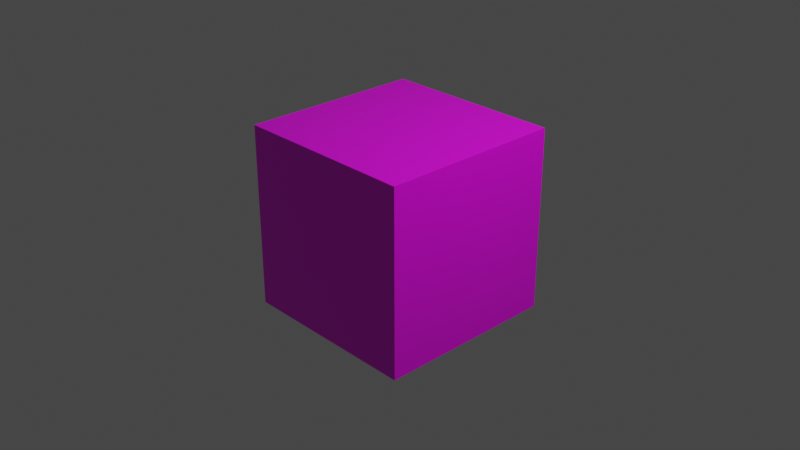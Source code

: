 # Source: 1.blend  (saved by Blender 2.81.16; exported with 4.5.12 LTS)
import bpy
from mathutils import Matrix  # noqa: F401  (used for matrix-valued properties, if any)

bpy.ops.wm.read_factory_settings(use_empty=True)
scene = bpy.context.scene
scene.name = 'Scene'

# ---- collections
col_collection = bpy.data.collections.new('Collection'); scene.collection.children.link(col_collection)

# ---- images (referenced by path relative to the original .blend; pixels are not part of the script)
import os
ASSET_DIR = os.environ.get("B2B_ASSET_DIR", "")  # directory of the original .blend (textures are referenced by path, not embedded)
HERE = os.path.dirname(os.path.abspath(__file__))  # packed textures are extracted next to this script under _unpacked/

def load_image(name, relpath, width, height, colorspace="sRGB"):
    """Load a texture the original file referenced (path relative to the .blend, or extracted next to this script)."""
    p = next((c for c in (os.path.join(HERE, relpath), os.path.join(ASSET_DIR, relpath)) if relpath and os.path.exists(c)), "")
    if p:
        img = bpy.data.images.load(p, check_existing=True)
        img.name = name
    else:  # same state as the original file: an image datablock whose file is absent (Cycles renders it pink)
        img = bpy.data.images.new(name, width, height)
        img.source = "FILE"
        img.filepath = "//" + (relpath or name)
    img.colorspace_settings.name = colorspace
    return img
img_1_png = load_image('1.png', '1.png', 1024, 1024, 'sRGB')

# ---- materials (node trees are filled in below, after node groups)
mat_material = bpy.data.materials.new('Material')
mat_material.alpha_threshold = 0.0
mat_material.use_transparent_shadow = False
mat_material.line_color = (0.0, 0.0, 0.0, 1.0)

# ---- material node trees
mat_material.use_nodes = True; mat_material.node_tree.nodes.clear()
_N = mat_material.node_tree.nodes; _L = mat_material.node_tree.links
n0 = _N.new('ShaderNodeOutputMaterial'); n0.name = 'Material Output'; n0.location = (300, 300)
n1 = _N.new('ShaderNodeBsdfPrincipled'); n1.name = 'Principled BSDF'; n1.location = (175, 259)
n1.distribution = 'GGX'
n1.subsurface_method = 'BURLEY'
n1.inputs[2].default_value = 0.4
n1.inputs[3].default_value = 1.45
n1.inputs[27].default_value = (0.0, 0.0, 0.0, 1.0)
n1.inputs[28].default_value = 1.0
n2 = _N.new('ShaderNodeTexImage'); n2.name = 'Image Texture'; n2.location = (-95, 167)
n2.image = img_1_png
_L.new(n1.outputs[0], n0.inputs[0])
_L.new(n2.outputs[0], n1.inputs[0])
n0.is_active_output = True

# ---- world
world_world = bpy.data.worlds.new('World'); scene.world = world_world
world_world.use_nodes = True; world_world.node_tree.nodes.clear()
_N = world_world.node_tree.nodes; _L = world_world.node_tree.links
n0 = _N.new('ShaderNodeOutputWorld'); n0.name = 'World Output'; n0.location = (300, 300)
n1 = _N.new('ShaderNodeBackground'); n1.name = 'Background'; n1.location = (10, 300)
n1.inputs[0].default_value = (0.05088, 0.05088, 0.05088, 1.0)
_L.new(n1.outputs[0], n0.inputs[0])
n0.is_active_output = True
world_world.color = (0.05088, 0.05088, 0.05088)
world_world.use_sun_shadow = False
world_world.sun_shadow_jitter_overblur = 0.0

# ---- cameras
cam_camera = bpy.data.cameras.new('Camera')
cam_camera.clip_end = 100.0
cam_camera.ortho_scale = 7.314

# ---- lights
light_light = bpy.data.lights.new('Light', 'POINT')
light_light.transmission_factor = 0.0
light_light.energy = 1000.0
light_light.shadow_soft_size = 0.1
light_light.shadow_maximum_resolution = 0.006
light_light.use_absolute_resolution = True

# ---- meshes
me_cube = bpy.data.meshes.new('Cube')
me_cube.from_pydata([(1.0, 1.0, 1.0), (1.0, 1.0, -1.0), (1.0, -1.0, 1.0), (1.0, -1.0, -1.0), (-1.0, 1.0, 1.0), (-1.0, 1.0, -1.0), (-1.0, -1.0, 1.0), (-1.0, -1.0, -1.0)], [], [(0, 4, 6, 2), (3, 2, 6, 7), (7, 6, 4, 5), (5, 1, 3, 7), (1, 0, 2, 3), (5, 4, 0, 1)])
_uv = me_cube.uv_layers.new(name='UVMap')
_uv.uv.foreach_set('vector', [0.625, 0.5, 0.875, 0.5, 0.875, 0.75, 0.625, 0.75, 0.375, 0.75, 0.625, 0.75, 0.625, 1.0, 0.375, 1.0, 0.375, 0.0, 0.625, 0.0, 0.625, 0.25, 0.375, 0.25, 0.125, 0.5, 0.375, 0.5, 0.375, 0.75, 0.125, 0.75, 0.375, 0.5, 0.625, 0.5, 0.625, 0.75, 0.375, 0.75, 0.375, 0.25, 0.625, 0.25, 0.625, 0.5, 0.375, 0.5])
me_cube.materials.append(mat_material)
me_cube.use_remesh_preserve_volume = False
me_cube.use_remesh_preserve_attributes = False
me_cube.use_mirror_vertex_groups = False
me_cube.update()

# ---- objects
ob_cube = bpy.data.objects.new('Cube', me_cube)
ob_light = bpy.data.objects.new('Light', light_light)
ob_camera = bpy.data.objects.new('Camera', cam_camera)

# ---- transforms, parenting, visibility, modifiers, constraints
ob_cube.location = (0.0, 0.0, 0.0)
ob_cube.lock_rotations_4d = False
ob_cube.empty_display_type = 'ARROWS'
ob_cube.lineart.crease_threshold = 0.0
ob_light.location = (4.076, 1.005, 5.904)
ob_light.rotation_euler = (0.6503, 0.05522, 1.866)
ob_light.lock_rotations_4d = False
ob_light.empty_display_type = 'ARROWS'
ob_light.color = (0.0, 0.0, 0.0, 0.0)
ob_light.lineart.crease_threshold = 0.0
ob_camera.location = (7.359, -6.926, 4.958)
ob_camera.rotation_euler = (1.109, 0.0, 0.8149)
ob_camera.lock_rotations_4d = False
ob_camera.empty_display_type = 'ARROWS'
ob_camera.color = (0.0, 0.0, 0.0, 0.0)
ob_camera.display_type = 'WIRE'
ob_camera.lineart.crease_threshold = 0.0

# ---- collection membership
col_collection.objects.link(ob_cube)
col_collection.objects.link(ob_light)
col_collection.objects.link(ob_camera)

# ---- scene / render settings (as saved in the file)
scene.camera = ob_camera
scene.frame_start = 1; scene.frame_end = 250; scene.frame_set(1)
scene.render.engine = 'BLENDER_EEVEE_NEXT'
scene.cycles.use_denoising = False
scene.cycles.samples = 128
scene.cycles.sampling_pattern = 'TABULATED_SOBOL'
scene.cycles.use_adaptive_sampling = False
scene.cycles.use_light_tree = False
scene.view_settings.view_transform = 'Filmic'
bpy.context.view_layer.update()
